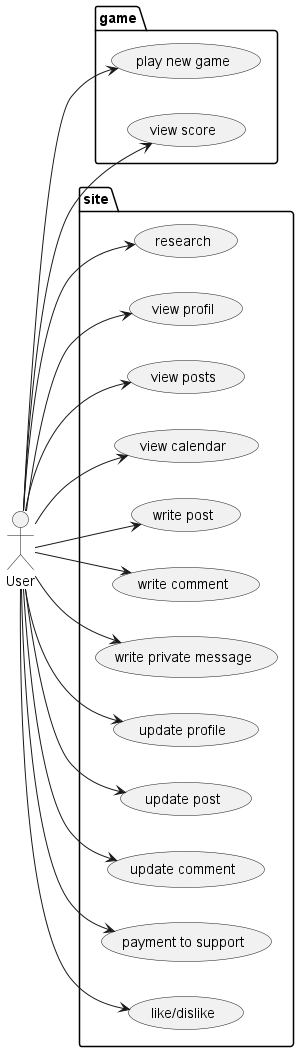

The diagram above was rendered by PlantUML. Its source (embedded in the PNG):
@startuml

left to right direction
actor User as u

package game {
  usecase "play new game" as UC1
  usecase "view score" as UC2
}

package site {
  usecase "research" as UC3
  usecase "view profil" as UC4
  usecase "view posts" as UC5
  usecase "view calendar" as UC6
  usecase "write post" as UC7
  usecase "write comment" as UC8
  usecase "write private message" as UC9
  usecase "update profile" as UC10
  usecase "update post" as UC11
  usecase "update comment" as UC12
  usecase "payment to support" as UC13
  usecase "like/dislike" as UC14
}

u --> UC1
u --> UC2
u --> UC3
u --> UC4
u --> UC5
u --> UC6
u --> UC7
u --> UC8
u --> UC9
u --> UC10
u --> UC11
u --> UC12
u --> UC13
u --> UC14

@enduml